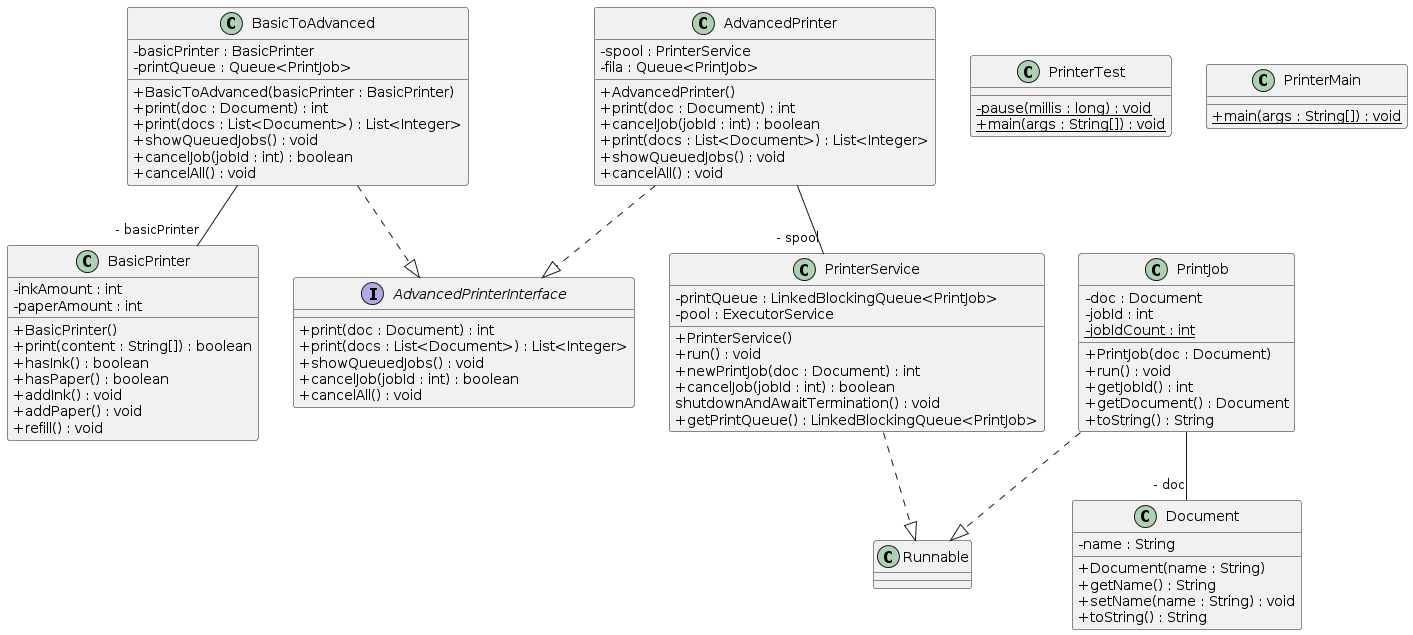

The diagram above was rendered by PlantUML. Its source (embedded in the PNG):
@startuml
skinparam classAttributeIconSize 0
class BasicPrinter{
- inkAmount : int
- paperAmount : int
+ BasicPrinter()
+ print(content : String[]) : boolean
+ hasInk() : boolean
+ hasPaper() : boolean
+ addInk() : void
+ addPaper() : void
+ refill() : void
}
class Document{
- name : String
+ Document(name : String)
+ getName() : String
+ setName(name : String) : void
+ toString() : String
}
class BasicToAdvanced{
- basicPrinter : BasicPrinter
- printQueue : Queue<PrintJob>
+ BasicToAdvanced(basicPrinter : BasicPrinter)
+ print(doc : Document) : int
+ print(docs : List<Document>) : List<Integer>
+ showQueuedJobs() : void
+ cancelJob(jobId : int) : boolean
+ cancelAll() : void
}
BasicToAdvanced ..|> AdvancedPrinterInterface
class PrinterTest{
- {static} pause(millis : long) : void
+ {static} main(args : String[]) : void
}
class PrinterService{
- printQueue : LinkedBlockingQueue<PrintJob>
- pool : ExecutorService
+ PrinterService()
+ run() : void
+ newPrintJob(doc : Document) : int
+ cancelJob(jobId : int) : boolean
shutdownAndAwaitTermination() : void
+ getPrintQueue() : LinkedBlockingQueue<PrintJob>
}
PrinterService ..|> Runnable
class PrintJob{
- doc : Document
- jobId : int
- {static} jobIdCount : int
+ PrintJob(doc : Document)
+ run() : void
+ getJobId() : int
+ getDocument() : Document
+ toString() : String
}
PrintJob ..|> Runnable
class PrinterMain{
+ {static} main(args : String[]) : void
}
class AdvancedPrinter{
- spool : PrinterService
- fila : Queue<PrintJob>
+ AdvancedPrinter()
+ print(doc : Document) : int
+ cancelJob(jobId : int) : boolean
+ print(docs : List<Document>) : List<Integer>
+ showQueuedJobs() : void
+ cancelAll() : void
}
AdvancedPrinter ..|> AdvancedPrinterInterface
BasicToAdvanced--"- basicPrinter" BasicPrinter
PrintJob--"- doc" Document
AdvancedPrinter--"- spool" PrinterService
interface AdvancedPrinterInterface{
+ print(doc : Document) : int
+ print(docs : List<Document>) : List<Integer>
+ showQueuedJobs() : void
+ cancelJob(jobId : int) : boolean
+ cancelAll() : void
}
@enduml